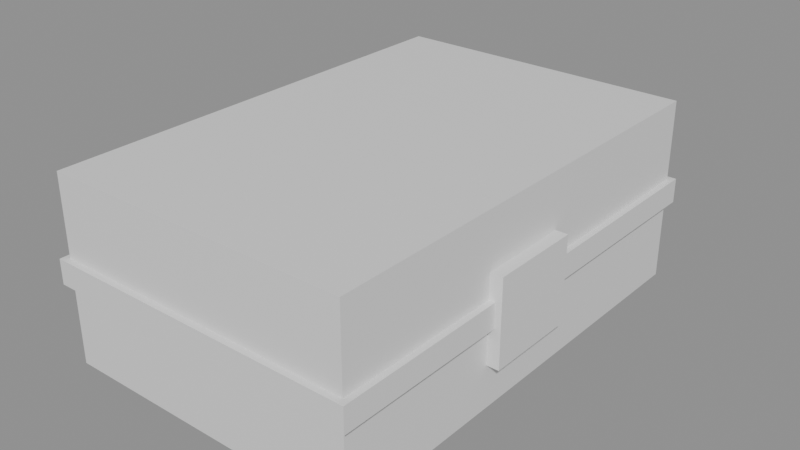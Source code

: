 # Source: suitcase.blend  (saved by Blender 5.2.45; exported with 4.5.12 LTS)
import bpy
from mathutils import Matrix  # noqa: F401  (used for matrix-valued properties, if any)

bpy.ops.wm.read_factory_settings(use_empty=True)
scene = bpy.context.scene
scene.name = 'Scene'

# ---- materials (node trees are filled in below, after node groups)
mat_paint = bpy.data.materials.new('paint')
mat_paint.diffuse_color = (0.75, 0.15, 0.12, 1.0)
mat_trim = bpy.data.materials.new('trim')
mat_trim.diffuse_color = (0.18, 0.18, 0.2, 1.0)
mat_sign_white = bpy.data.materials.new('sign_white')
mat_sign_white.diffuse_color = (0.95, 0.95, 0.92, 1.0)

# ---- material node trees
mat_paint.use_nodes = True; mat_paint.node_tree.nodes.clear()
_N = mat_paint.node_tree.nodes; _L = mat_paint.node_tree.links
n0 = _N.new('ShaderNodeBsdfPrincipled'); n0.name = 'Principled BSDF'; n0.location = (-200, 100)
n0.inputs[10].default_value = 0.005
n1 = _N.new('ShaderNodeOutputMaterial'); n1.name = 'Material Output'; n1.location = (200, 100)
_L.new(n0.outputs[0], n1.inputs[0])
n1.is_active_output = True
mat_trim.use_nodes = True; mat_trim.node_tree.nodes.clear()
_N = mat_trim.node_tree.nodes; _L = mat_trim.node_tree.links
n0 = _N.new('ShaderNodeBsdfPrincipled'); n0.name = 'Principled BSDF'; n0.location = (-200, 100)
n0.inputs[10].default_value = 0.005
n1 = _N.new('ShaderNodeOutputMaterial'); n1.name = 'Material Output'; n1.location = (200, 100)
_L.new(n0.outputs[0], n1.inputs[0])
n1.is_active_output = True
mat_sign_white.use_nodes = True; mat_sign_white.node_tree.nodes.clear()
_N = mat_sign_white.node_tree.nodes; _L = mat_sign_white.node_tree.links
n0 = _N.new('ShaderNodeBsdfPrincipled'); n0.name = 'Principled BSDF'; n0.location = (-200, 100)
n0.inputs[10].default_value = 0.005
n1 = _N.new('ShaderNodeOutputMaterial'); n1.name = 'Material Output'; n1.location = (200, 100)
_L.new(n0.outputs[0], n1.inputs[0])
n1.is_active_output = True

# ---- meshes
me_suitcase = bpy.data.meshes.new('Suitcase')
me_suitcase.from_pydata([(-0.25, -0.375, -0.15), (0.25, -0.375, -0.15), (0.25, 0.375, -0.15), (-0.25, 0.375, -0.15), (-0.25, -0.375, 0.15), (0.25, -0.375, 0.15), (0.25, 0.375, 0.15), (-0.25, 0.375, 0.15), (-0.26, -0.385, -0.02), (0.26, -0.385, -0.02), (0.26, 0.385, -0.02), (-0.26, 0.385, -0.02), (-0.26, -0.385, 0.02), (0.26, -0.385, 0.02), (0.26, 0.385, 0.02), (-0.26, 0.385, 0.02), (-0.1, 0.375, 0.04), (0.1, 0.375, 0.04), (0.1, 0.42, 0.04), (-0.1, 0.42, 0.04), (-0.1, 0.375, 0.1), (0.1, 0.375, 0.1), (0.1, 0.42, 0.1), (-0.1, 0.42, 0.1), (0.25, -0.1, -0.08), (0.27, -0.1, -0.08), (0.27, 0.05, -0.08), (0.25, 0.05, -0.08), (0.25, -0.1, 0.06), (0.27, -0.1, 0.06), (0.27, 0.05, 0.06), (0.25, 0.05, 0.06)], [], [(0, 3, 2, 1), (4, 5, 6, 7), (0, 1, 5, 4), (1, 2, 6, 5), (2, 3, 7, 6), (3, 0, 4, 7), (8, 11, 10, 9), (12, 13, 14, 15), (8, 9, 13, 12), (9, 10, 14, 13), (10, 11, 15, 14), (11, 8, 12, 15), (16, 19, 18, 17), (20, 21, 22, 23), (16, 17, 21, 20), (17, 18, 22, 21), (18, 19, 23, 22), (19, 16, 20, 23), (24, 27, 26, 25), (28, 29, 30, 31), (24, 25, 29, 28), (25, 26, 30, 29), (26, 27, 31, 30), (27, 24, 28, 31)])
me_suitcase.polygons.foreach_set('material_index', [0, 0, 0, 0, 0, 0, 1, 1, 1, 1, 1, 1, 1, 1, 1, 1, 1, 1, 2, 2, 2, 2, 2, 2])
me_suitcase.materials.append(mat_paint)
me_suitcase.materials.append(mat_trim)
me_suitcase.materials.append(mat_sign_white)
me_suitcase.update()

# ---- objects
ob_suitcase = bpy.data.objects.new('Suitcase', me_suitcase)

# ---- transforms, parenting, visibility, modifiers, constraints
ob_suitcase.location = (0.0, 0.0, 0.0)

# ---- collection membership
scene.collection.objects.link(ob_suitcase)

# ---- scene / render settings (as saved in the file)
scene.frame_start = 1; scene.frame_end = 250; scene.frame_set(1)
scene.render.engine = 'BLENDER_EEVEE_NEXT'
scene.render.bake_bias = 0.0
scene.render.bake_samples = 0
scene.render.compositor_device = 'GPU'
scene.eevee.use_volume_custom_range = False
scene.eevee.fast_gi_thickness_near = 0.1
scene.eevee.fast_gi_thickness_far = 0.0
scene.eevee.ray_tracing_options.screen_trace_thickness = 0.1
bpy.context.view_layer.update()

# ---- added for rendering (the .blend has no active camera and no usable light): camera, sun + grey world if the file has none
cam_auto = bpy.data.cameras.new('AutoCamera')
cam_auto.lens = 50.0
cam_auto.sensor_width = 36.0
cam_auto.clip_end = 1000.0
ob_auto_camera = bpy.data.objects.new('AutoCamera', cam_auto)
scene.collection.objects.link(ob_auto_camera)
ob_auto_camera.location = (0.938938, -1.10323, 0.747151)
ob_auto_camera.rotation_euler = (1.09748, -7.21219e-08, 0.694738)
scene.camera = ob_auto_camera
light_auto_sun = bpy.data.lights.new('AutoSun', 'SUN')
light_auto_sun.energy = 3.0
light_auto_sun.angle = 0.0523599
ob_auto_sun = bpy.data.objects.new('AutoSun', light_auto_sun)
scene.collection.objects.link(ob_auto_sun)
ob_auto_sun.rotation_euler = (0.872665, 0.174533, 0.523599)
if scene.world is None:
    world_auto = bpy.data.worlds.new('AutoWorld')
    world_auto.color = (0.3, 0.3, 0.3)
    scene.world = world_auto
bpy.context.view_layer.update()
